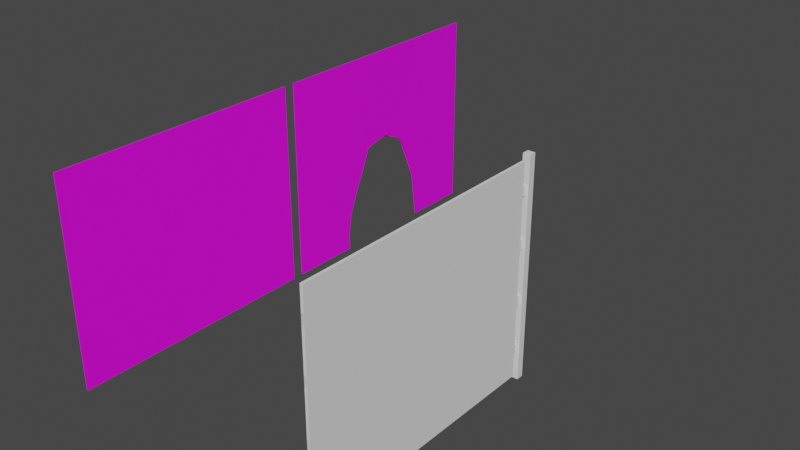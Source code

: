 # Source: newFence.blend  (saved by Blender 2.91.10; exported with 4.5.12 LTS)
import bpy
from mathutils import Matrix  # noqa: F401  (used for matrix-valued properties, if any)

bpy.ops.wm.read_factory_settings(use_empty=True)
scene = bpy.context.scene
scene.name = 'Scene'

# ---- collections
col_collection = bpy.data.collections.new('Collection'); scene.collection.children.link(col_collection)

# ---- images (referenced by path relative to the original .blend; pixels are not part of the script)
import os
ASSET_DIR = os.environ.get("B2B_ASSET_DIR", "")  # directory of the original .blend (textures are referenced by path, not embedded)
HERE = os.path.dirname(os.path.abspath(__file__))  # packed textures are extracted next to this script under _unpacked/

def load_image(name, relpath, width, height, colorspace="sRGB"):
    """Load a texture the original file referenced (path relative to the .blend, or extracted next to this script)."""
    p = next((c for c in (os.path.join(HERE, relpath), os.path.join(ASSET_DIR, relpath)) if relpath and os.path.exists(c)), "")
    if p:
        img = bpy.data.images.load(p, check_existing=True)
        img.name = name
    else:  # same state as the original file: an image datablock whose file is absent (Cycles renders it pink)
        img = bpy.data.images.new(name, width, height)
        img.source = "FILE"
        img.filepath = "//" + (relpath or name)
    img.colorspace_settings.name = colorspace
    return img
img_texturescom_metal_wirefence__heavyrust_512_albedo_png = load_image('TexturesCom_Metal_WireFence__HeavyRust_512_albedo.png', 'TexturesCom_Metal_WireFence__HeavyRust_512_albedo.png', 1024, 1024, 'sRGB')

# ---- materials (node trees are filled in below, after node groups)
mat_material_001 = bpy.data.materials.new('Material.001')
mat_material_001.use_transparent_shadow = False
mat_material = bpy.data.materials.new('Material')
mat_material.use_transparent_shadow = False

# ---- material node trees
mat_material_001.use_nodes = True; mat_material_001.node_tree.nodes.clear()
_N = mat_material_001.node_tree.nodes; _L = mat_material_001.node_tree.links
n0 = _N.new('ShaderNodeBsdfPrincipled'); n0.name = 'Principled BSDF'; n0.location = (10, 300)
n0.distribution = 'GGX'
n0.subsurface_method = 'BURLEY'
n0.inputs[3].default_value = 1.45
n0.inputs[27].default_value = (0.0, 0.0, 0.0, 1.0)
n0.inputs[28].default_value = 1.0
n1 = _N.new('ShaderNodeOutputMaterial'); n1.name = 'Material Output'; n1.location = (300, 300)
n2 = _N.new('ShaderNodeTexImage'); n2.name = 'Image Texture'; n2.location = (-280, 280)
n2.image = img_texturescom_metal_wirefence__heavyrust_512_albedo_png
_L.new(n0.outputs[0], n1.inputs[0])
_L.new(n2.outputs[0], n0.inputs[0])
n1.is_active_output = True
mat_material.use_nodes = True; mat_material.node_tree.nodes.clear()
_N = mat_material.node_tree.nodes; _L = mat_material.node_tree.links
n0 = _N.new('ShaderNodeBsdfPrincipled'); n0.name = 'Principled BSDF'; n0.location = (10, 300)
n0.distribution = 'GGX'
n0.subsurface_method = 'BURLEY'
n0.inputs[3].default_value = 1.45
n0.inputs[27].default_value = (0.0, 0.0, 0.0, 1.0)
n0.inputs[28].default_value = 1.0
n1 = _N.new('ShaderNodeOutputMaterial'); n1.name = 'Material Output'; n1.location = (300, 300)
n2 = _N.new('ShaderNodeTexImage'); n2.name = 'Image Texture'; n2.location = (-280, 280)
n2.image = img_texturescom_metal_wirefence__heavyrust_512_albedo_png
_L.new(n0.outputs[0], n1.inputs[0])
_L.new(n2.outputs[0], n0.inputs[0])
n1.is_active_output = True

# ---- world
world_world = bpy.data.worlds.new('World'); scene.world = world_world
world_world.use_nodes = True; world_world.node_tree.nodes.clear()
_N = world_world.node_tree.nodes; _L = world_world.node_tree.links
n0 = _N.new('ShaderNodeOutputWorld'); n0.name = 'World Output'; n0.location = (300, 300)
n1 = _N.new('ShaderNodeBackground'); n1.name = 'Background'; n1.location = (10, 300)
n1.inputs[0].default_value = (0.05088, 0.05088, 0.05088, 1.0)
_L.new(n1.outputs[0], n0.inputs[0])
n0.is_active_output = True
world_world.color = (0.05088, 0.05088, 0.05088)
world_world.use_sun_shadow = False
world_world.sun_shadow_jitter_overblur = 0.0

# ---- meshes
me_cube_001 = bpy.data.meshes.new('Cube.001')
me_cube_001.from_pydata([(-1.0, -1.0, -1.0), (-1.0, -1.0, 1.0), (-1.0, 1.0, -1.0), (-1.0, 1.0, 1.0), (1.0, -1.0, -1.0), (1.0, -1.0, 1.0), (1.0, 1.0, -1.0), (1.0, 1.0, 1.0), (-1.0, -1.0, 0.7809), (-1.0, 1.0, 0.7809), (1.0, 1.0, 0.7809), (1.0, -1.0, 0.7809), (-1.0, 1.0, 0.6928), (1.0, 1.0, 0.6928), (1.0, -1.0, 0.6928), (-1.0, -1.0, 0.6928), (-1.0, 1.0, 0.2167), (1.0, 1.0, 0.2167), (1.0, -1.0, 0.2167), (-1.0, -1.0, 0.2167), (-1.0, -1.0, 0.3054), (-1.0, 1.0, 0.3054), (1.0, 1.0, 0.3054), (1.0, -1.0, 0.3054), (-1.0, 1.0, -0.2182), (1.0, 1.0, -0.2182), (1.0, -1.0, -0.2182), (-1.0, -1.0, -0.2182), (-1.0, 1.0, -0.3065), (1.0, 1.0, -0.3065), (1.0, -1.0, -0.3065), (-1.0, -1.0, -0.3065), (-1.0, 1.0, -0.7848), (1.0, 1.0, -0.7848), (1.0, -1.0, -0.7848), (-1.0, -1.0, -0.7848), (-1.0, -1.0, -0.6967), (-1.0, 1.0, -0.6967), (1.0, 1.0, -0.6967), (1.0, -1.0, -0.6967), (-0.67, -1.0, 0.7809), (-0.67, 1.0, 0.7809), (-0.67, 1.0, 0.6928), (-0.67, -1.0, 0.6928), (-0.67, -1.0, 0.2167), (-0.67, 1.0, 0.2167), (-0.67, -1.0, 0.3054), (-0.67, 1.0, 0.3054), (-0.67, 1.0, -0.2182), (-0.67, -1.0, -0.2182), (-0.67, -1.0, -0.3065), (-0.67, 1.0, -0.3065), (-0.67, 1.0, -0.7848), (-0.67, -1.0, -0.7848), (-0.67, 1.0, -0.6967), (-0.67, -1.0, -0.6967), (0.666, 1.0, 0.7809), (0.666, 1.0, 0.6928), (0.666, 1.0, 0.2167), (0.666, 1.0, 0.3054), (0.666, 1.0, -0.2182), (0.666, 1.0, -0.3065), (0.666, 1.0, -0.7848), (0.666, 1.0, -0.6967), (0.666, -1.0, 0.7809), (0.666, -1.0, 0.6928), (0.666, -1.0, 0.2167), (0.666, -1.0, 0.3054), (0.666, -1.0, -0.2182), (0.666, -1.0, -0.3065), (0.666, -1.0, -0.7848), (0.666, -1.0, -0.6967), (-0.67, 1.0, -0.6967), (-0.67, 1.0, -0.7848), (-0.67, 1.0, -0.3065), (-0.67, 1.0, -0.2182), (0.666, 1.0, -0.2182), (0.666, 1.0, -0.3065), (0.666, 1.0, -0.7848), (0.666, 1.0, -0.6967), (0.666, -1.035, 0.7809), (-0.67, -1.035, 0.7809), (0.666, -1.035, 0.6928), (-0.67, -1.035, 0.6928), (0.666, -1.035, 0.2167), (-0.67, -1.035, 0.2167), (0.666, -1.035, 0.3054), (-0.67, -1.035, 0.3054), (0.666, -1.035, -0.2182), (-0.67, -1.035, -0.2182), (0.666, -1.035, -0.3065), (-0.67, -1.035, -0.3065), (0.666, -1.035, -0.7848), (-0.67, -1.035, -0.7848), (0.666, -1.035, -0.6967), (-0.67, -1.035, -0.6967)], [], [(1, 8, 40, 64, 11, 5), (7, 3, 1, 5), (3, 7, 10, 56, 41, 9), (42, 57, 13, 22, 59, 47, 21, 12), (45, 58, 17, 25, 60, 48, 24, 16), (35, 36, 31, 27, 19, 20, 15, 8, 1, 3, 9, 12, 21, 16, 24, 28, 37, 32, 2, 0), (51, 61, 29, 38, 63, 54, 37, 28), (33, 38, 29, 25, 17, 22, 13, 10, 7, 5, 11, 14, 23, 18, 26, 30, 39, 34, 4, 6), (59, 22, 17, 58), (66, 18, 23, 67), (43, 40, 8, 15), (53, 55, 36, 35), (57, 56, 10, 13), (48, 51, 28, 24), (50, 49, 27, 31), (63, 38, 33, 62), (37, 54, 52, 32), (69, 68, 88, 90), (48, 60, 76, 75), (12, 9, 41, 42), (49, 50, 91, 89), (68, 49, 89, 88), (19, 44, 46, 20), (21, 47, 45, 16), (2, 6, 4, 0), (52, 62, 33, 6, 2, 32), (65, 43, 15, 20, 46, 67, 23, 14), (66, 44, 19, 27, 49, 68, 26, 18), (69, 50, 31, 36, 55, 71, 39, 30), (70, 53, 35, 0, 4, 34), (14, 11, 64, 65), (34, 39, 71, 70), (25, 29, 61, 60), (30, 26, 68, 69), (62, 52, 73, 78), (70, 71, 94, 92), (63, 62, 78, 79), (60, 61, 77, 76), (54, 63, 79, 72), (61, 51, 74, 77), (51, 48, 75, 74), (52, 54, 72, 73), (90, 88, 89, 91), (92, 94, 95, 93), (82, 80, 81, 83), (85, 84, 86, 87), (50, 69, 90, 91), (43, 65, 82, 83), (44, 66, 84, 85), (55, 53, 93, 95), (66, 67, 86, 84), (53, 70, 92, 93), (67, 46, 87, 86), (40, 43, 83, 81), (65, 64, 80, 82), (46, 44, 85, 87), (64, 40, 81, 80), (71, 55, 95, 94)])
_uv = me_cube_001.uv_layers.new(name='UVMap')
_uv.uv.foreach_set('vector', [0.625, 1.0, 0.5976, 1.0, 0.5976, 0.9588, 0.5976, 0.7918, 0.5976, 0.75, 0.625, 0.75, 0.625, 0.5, 0.875, 0.5, 0.875, 0.75, 0.625, 0.75, 0.625, 0.25, 0.625, 0.5, 0.5976, 0.5, 0.5976, 0.4582, 0.5976, 0.2912, 0.5976, 0.25, 0.5866, 0.2912, 0.5866, 0.4582, 0.5866, 0.5, 0.5382, 0.5, 0.5382, 0.4582, 0.5382, 0.2912, 0.5382, 0.25, 0.5866, 0.25, 0.5271, 0.2912, 0.5271, 0.4582, 0.5271, 0.5, 0.4727, 0.5, 0.4727, 0.4582, 0.4727, 0.2912, 0.4727, 0.25, 0.5271, 0.25, 0.4019, 0.0, 0.4129, 0.0, 0.4617, 0.0, 0.4727, 0.0, 0.5271, 0.0, 0.5382, 0.0, 0.5866, 0.0, 0.5976, 0.0, 0.625, 0.0, 0.625, 0.25, 0.5976, 0.25, 0.5866, 0.25, 0.5382, 0.25, 0.5271, 0.25, 0.4727, 0.25, 0.4617, 0.25, 0.4129, 0.25, 0.4019, 0.25, 0.375, 0.25, 0.375, 0.0, 0.4617, 0.2912, 0.4617, 0.4582, 0.4617, 0.5, 0.4129, 0.5, 0.4129, 0.4582, 0.4129, 0.2912, 0.4129, 0.25, 0.4617, 0.25, 0.4019, 0.5, 0.4129, 0.5, 0.4617, 0.5, 0.4727, 0.5, 0.5271, 0.5, 0.5382, 0.5, 0.5866, 0.5, 0.5976, 0.5, 0.625, 0.5, 0.625, 0.75, 0.5976, 0.75, 0.5866, 0.75, 0.5382, 0.75, 0.5271, 0.75, 0.4727, 0.75, 0.4617, 0.75, 0.4129, 0.75, 0.4019, 0.75, 0.375, 0.75, 0.375, 0.5, 0.5382, 0.4582, 0.5382, 0.5, 0.5271, 0.5, 0.5271, 0.4582, 0.5271, 0.7918, 0.5271, 0.75, 0.5382, 0.75, 0.5382, 0.6248, 0.5866, 0.9588, 0.5976, 0.1237, 0.5976, 0.0, 0.5866, 1.0, 0.4019, 0.9588, 0.4129, 0.1237, 0.4129, 0.0, 0.4019, 1.0, 0.5866, 0.4582, 0.5976, 0.4582, 0.5976, 0.5, 0.5866, 0.5, 0.4727, 0.2912, 0.4617, 0.2912, 0.4617, 0.25, 0.4727, 0.25, 0.4617, 0.9588, 0.4727, 0.1237, 0.4727, 0.0, 0.4617, 1.0, 0.4129, 0.4582, 0.4129, 0.5, 0.4019, 0.5, 0.4019, 0.4582, 0.4129, 0.25, 0.4129, 0.2912, 0.4019, 0.2912, 0.4019, 0.25, 0.4617, 0.7918, 0.4727, 0.6248, 0.4727, 0.6248, 0.4617, 0.7918, 0.4727, 0.2912, 0.4727, 0.4582, 0.4727, 0.4582, 0.4727, 0.2912, 0.5866, 0.25, 0.5976, 0.25, 0.5976, 0.2912, 0.5866, 0.2912, 0.4727, 0.1237, 0.4617, 0.9588, 0.4617, 0.9588, 0.4727, 0.1237, 0.4727, 0.7918, 0.4727, 0.9588, 0.4727, 0.9588, 0.4727, 0.7918, 0.5271, 1.0, 0.5271, 0.9588, 0.5382, 0.1237, 0.5382, 0.0, 0.5382, 0.25, 0.5382, 0.2912, 0.5271, 0.2912, 0.5271, 0.25, 0.125, 0.5, 0.375, 0.5, 0.375, 0.75, 0.125, 0.75, 0.4019, 0.2912, 0.4019, 0.4582, 0.4019, 0.5, 0.375, 0.5, 0.375, 0.25, 0.4019, 0.25, 0.5866, 0.7918, 0.5866, 0.9588, 0.5866, 1.0, 0.5382, 1.0, 0.5382, 0.9588, 0.5382, 0.7918, 0.5382, 0.75, 0.5866, 0.75, 0.5271, 0.7918, 0.5271, 0.9588, 0.5271, 1.0, 0.4727, 1.0, 0.4727, 0.9588, 0.4727, 0.7918, 0.4727, 0.75, 0.5271, 0.75, 0.4617, 0.7918, 0.4617, 0.9588, 0.4617, 1.0, 0.4129, 1.0, 0.4129, 0.9588, 0.4129, 0.7918, 0.4129, 0.75, 0.4617, 0.75, 0.4019, 0.7918, 0.4019, 0.9588, 0.4019, 1.0, 0.375, 1.0, 0.375, 0.75, 0.4019, 0.75, 0.5866, 0.75, 0.5976, 0.75, 0.5976, 0.6248, 0.5866, 0.7918, 0.4019, 0.75, 0.4129, 0.75, 0.4129, 0.6248, 0.4019, 0.7918, 0.4727, 0.5, 0.4617, 0.5, 0.4617, 0.4582, 0.4727, 0.4582, 0.4617, 0.75, 0.4727, 0.75, 0.4727, 0.6248, 0.4617, 0.7918, 0.4019, 0.4582, 0.4019, 0.2912, 0.4019, 0.2912, 0.4019, 0.4582, 0.4019, 0.7918, 0.4129, 0.6248, 0.4129, 0.6248, 0.4019, 0.7918, 0.4129, 0.4582, 0.4019, 0.4582, 0.4019, 0.4582, 0.4129, 0.4582, 0.4727, 0.4582, 0.4617, 0.4582, 0.4617, 0.4582, 0.4727, 0.4582, 0.4129, 0.2912, 0.4129, 0.4582, 0.4129, 0.4582, 0.4129, 0.2912, 0.4617, 0.4582, 0.4617, 0.2912, 0.4617, 0.2912, 0.4617, 0.4582, 0.4617, 0.2912, 0.4727, 0.2912, 0.4727, 0.2912, 0.4617, 0.2912, 0.4019, 0.2912, 0.4129, 0.2912, 0.4129, 0.2912, 0.4019, 0.2912, 0.4617, 0.7918, 0.4727, 0.6248, 0.4727, 0.1237, 0.4617, 0.9588, 0.4019, 0.7918, 0.4129, 0.6248, 0.4129, 0.1237, 0.4019, 0.9588, 0.5866, 0.7918, 0.5976, 0.6248, 0.5976, 0.1237, 0.5866, 0.9588, 0.5271, 0.9588, 0.5271, 0.7918, 0.5382, 0.6248, 0.5382, 0.1237, 0.4617, 0.9588, 0.4617, 0.7918, 0.4617, 0.7918, 0.4617, 0.9588, 0.5866, 0.9588, 0.5866, 0.7918, 0.5866, 0.7918, 0.5866, 0.9588, 0.5271, 0.9588, 0.5271, 0.7918, 0.5271, 0.7918, 0.5271, 0.9588, 0.4129, 0.1237, 0.4019, 0.9588, 0.4019, 0.9588, 0.4129, 0.1237, 0.5271, 0.7918, 0.5382, 0.6248, 0.5382, 0.6248, 0.5271, 0.7918, 0.4019, 0.9588, 0.4019, 0.7918, 0.4019, 0.7918, 0.4019, 0.9588, 0.5382, 0.7918, 0.5382, 0.9588, 0.5382, 0.9588, 0.5382, 0.7918, 0.5976, 0.1237, 0.5866, 0.9588, 0.5866, 0.9588, 0.5976, 0.1237, 0.5866, 0.7918, 0.5976, 0.6248, 0.5976, 0.6248, 0.5866, 0.7918, 0.5382, 0.1237, 0.5271, 0.9588, 0.5271, 0.9588, 0.5382, 0.1237, 0.5976, 0.7918, 0.5976, 0.9588, 0.5976, 0.9588, 0.5976, 0.7918, 0.4129, 0.7918, 0.4129, 0.9588, 0.4129, 0.9588, 0.4129, 0.7918])
me_cube_001.use_remesh_fix_poles = True
me_cube_001.use_remesh_preserve_attributes = False
me_cube_001.use_mirror_vertex_groups = False
me_cube_001.update()
me_cube_002 = bpy.data.meshes.new('Cube.002')
me_cube_002.from_pydata([(-1.0, -1.0, -1.0), (-1.0, -1.0, 1.0), (-1.0, 1.0, -1.0), (-1.0, 1.0, 1.0), (1.0, -1.0, -1.0), (1.0, -1.0, 1.0), (1.0, 1.0, -1.0), (1.0, 1.0, 1.0)], [], [(7, 6, 2, 3), (7, 3, 1, 5), (0, 1, 3, 2), (6, 7, 5, 4), (2, 6, 4, 0), (4, 5, 1, 0)])
_uv = me_cube_002.uv_layers.new(name='UVMap')
_uv.uv.foreach_set('vector', [0.9998, 0.0001998, 0.9998, 0.3331, 0.6669, 0.3331, 0.6669, 0.0001998, 0.6665, 0.6665, 0.3335, 0.6665, 0.3335, 0.3335, 0.6665, 0.3335, 2.69, -1.686, 2.69, 2.681, -1.677, 2.681, -1.677, -1.686, -1.703, 2.69, -1.703, -1.677, 2.664, -1.677, 2.664, 2.69, 0.0001998, 0.0001998, 0.3331, 0.0001998, 0.3331, 0.3331, 0.0001998, 0.3331, 0.6665, 0.3331, 0.3335, 0.3331, 0.3335, 0.0001998, 0.6665, 0.0001998])
me_cube_002.materials.append(mat_material_001)
me_cube_002.use_remesh_fix_poles = True
me_cube_002.use_remesh_preserve_attributes = False
me_cube_002.use_mirror_vertex_groups = False
me_cube_002.update()
me_cube = bpy.data.meshes.new('Cube')
me_cube.from_pydata([(-1.0, -1.0, -1.0), (-1.0, -1.0, 1.0), (-1.0, 1.0, -1.0), (-1.0, 1.0, 1.0), (1.0, -1.0, -1.0), (1.0, -1.0, 1.0), (1.0, 1.0, -1.0), (1.0, 1.0, 1.0)], [], [(0, 1, 3, 2), (2, 3, 7, 6), (6, 7, 5, 4), (4, 5, 1, 0), (2, 6, 4, 0), (7, 3, 1, 5)])
_uv = me_cube.uv_layers.new(name='UVMap')
_uv.uv.foreach_set('vector', [0.375, 0.0, 0.625, 0.0, 0.625, 0.25, 0.375, 0.25, 0.375, 0.25, 0.625, 0.25, 0.625, 0.5, 0.375, 0.5, 0.375, 0.5, 0.625, 0.5, 0.625, 0.75, 0.375, 0.75, 0.375, 0.75, 0.625, 0.75, 0.625, 1.0, 0.375, 1.0, 0.125, 0.5, 0.375, 0.5, 0.375, 0.75, 0.125, 0.75, 0.625, 0.5, 0.875, 0.5, 0.875, 0.75, 0.625, 0.75])
me_cube.use_remesh_fix_poles = True
me_cube.use_remesh_preserve_attributes = False
me_cube.update()
me_cube_003 = bpy.data.meshes.new('Cube.003')
me_cube_003.from_pydata([(-1.0, -1.0, -1.0), (-1.0, -1.0, 1.0), (-1.0, 1.0, -1.0), (-1.0, 1.0, 1.0), (1.0, -1.0, -1.0), (1.0, -1.0, 1.0), (1.0, 1.0, -1.0), (1.0, 1.0, 1.0), (1.0, -0.4528, -1.0), (1.0, 0.4232, -1.0), (1.0, 0.4273, -1.0), (1.0, 0.4309, -0.8321), (1.0, 0.4028, -0.6246), (1.0, 0.3387, -0.4168), (1.0, 0.2601, -0.2188), (1.0, 0.1744, 0.02879), (1.0, 0.005242, 0.07976), (1.0, -0.05631, 0.0797), (1.0, -0.1201, 0.04063), (1.0, -0.2144, -0.008558), (1.0, -0.2639, -0.1027), (1.0, -0.3745, -0.3918), (1.0, -0.4083, -0.5244), (0.9999, -0.4528, -1.0), (0.9999, 0.4232, -1.0), (0.9999, 0.4273, -1.0), (0.9999, 0.4309, -0.8321), (0.9999, 0.4028, -0.6246), (0.9999, 0.3387, -0.4168), (0.9999, 0.2601, -0.2188), (0.9999, 0.1744, 0.02879), (0.9999, 0.005242, 0.07976), (0.9999, -0.05631, 0.0797), (0.9999, -0.1201, 0.04063), (0.9999, -0.2144, -0.008558), (0.9999, -0.2639, -0.1027), (0.9999, -0.3745, -0.3918), (0.9999, -0.4083, -0.5244), (-1.0, 0.4272, -1.0), (-1.0, -0.4542, -1.0), (-1.0, -0.4082, -0.5247), (-1.0, -0.3745, -0.3909), (-1.0, -0.2641, -0.1027), (-1.0, -0.2135, -0.007775), (-1.0, -0.12, 0.04014), (-1.0, -0.05562, 0.08055), (-1.0, 0.006454, 0.07961), (-1.0, 0.1735, 0.02981), (-1.0, 0.2593, -0.2173), (-1.0, 0.339, -0.4174), (-1.0, 0.4034, -0.626), (-1.0, 0.431, -0.8337), (1.0, 0.4232, -1.0), (1.0, 0.4273, -1.0), (1.0, 0.1744, 0.02879), (1.0, 0.005242, 0.07976), (1.0, -0.05631, 0.0797), (1.0, -0.1201, 0.04063), (1.0, -0.2144, -0.008558), (1.0, -0.2639, -0.1027), (1.0, -0.3745, -0.3918), (1.0, -0.4083, -0.5244), (0.9999, -0.4528, -1.0), (0.9999, 0.4232, -1.0), (0.9999, 0.4273, -1.0), (0.9999, 0.4309, -0.8321), (0.9999, 0.4028, -0.6246), (0.9999, 0.3387, -0.4168), (0.9999, 0.2601, -0.2188), (0.9999, 0.1744, 0.02879), (0.9999, 0.005242, 0.07976), (0.9999, -0.05631, 0.0797), (0.9999, -0.1201, 0.04063), (0.9999, -0.2144, -0.008558), (0.9999, -0.2639, -0.1027), (0.9999, -0.3745, -0.3918), (0.9999, -0.4083, -0.5244), (-1.0, 0.4272, -1.0), (-1.0, -0.4542, -1.0), (-1.0, -0.4082, -0.5247), (-1.0, -0.3745, -0.3909), (-1.0, -0.2641, -0.1027), (-1.0, -0.2135, -0.007775), (-1.0, -0.12, 0.04014), (-1.0, -0.05562, 0.08055), (-1.0, 0.006454, 0.07961), (-1.0, 0.1735, 0.02981), (-1.0, 0.2593, -0.2173), (-1.0, 0.339, -0.4174), (-1.0, 0.4034, -0.626), (-1.0, 0.431, -0.8337), (-1.0, -1.0, -1.0), (-1.0, -0.4542, -1.0), (-1.0, -1.0, 1.0), (-1.0, 1.0, 1.0), (1.0, 1.0, -1.0), (1.0, 0.4273, -1.0), (1.0, 1.0, 1.0), (1.0, -1.0, 1.0), (-1.0, 1.0, -1.0), (1.0, -1.0, -1.0), (1.0, 0.4309, -0.8321), (1.0, -0.4528, -1.0), (1.0, 0.4028, -0.6246), (1.0, 0.3387, -0.4168), (1.0, 0.2601, -0.2188), (1.0, 0.1744, 0.02879), (1.0, 0.005242, 0.07976), (1.0, -0.05631, 0.0797), (1.0, -0.1201, 0.04063), (1.0, -0.2144, -0.008558), (1.0, -0.2639, -0.1027), (1.0, -0.3745, -0.3918), (1.0, -0.4083, -0.5244), (-1.0, -0.4082, -0.5247), (-1.0, 0.4272, -1.0), (-1.0, -0.3745, -0.3909), (-1.0, -0.2641, -0.1027), (-1.0, -0.2135, -0.007775), (-1.0, -0.12, 0.04014), (-1.0, -0.05562, 0.08055), (-1.0, 0.006454, 0.07961), (-1.0, 0.1735, 0.02981), (-1.0, 0.2593, -0.2173), (-1.0, 0.339, -0.4174), (-1.0, 0.4034, -0.626), (-1.0, 0.431, -0.8337)], [], [(97, 95, 99, 94), (97, 94, 93, 98), (0, 1, 3, 2, 38, 51, 50, 49, 48, 47, 46, 45, 44, 43, 42, 41, 40, 39), (6, 7, 5, 4, 8, 22, 21, 20, 19, 18, 17, 16, 15, 14, 13, 12, 11, 10), (24, 25, 64, 63), (100, 98, 93, 91), (101, 103, 27, 26), (109, 110, 34, 33), (110, 111, 35, 34), (103, 104, 28, 27), (111, 112, 36, 35), (104, 105, 29, 28), (112, 113, 37, 36), (105, 106, 30, 29), (113, 102, 23, 37), (106, 107, 31, 30), (126, 115, 77, 90), (107, 108, 32, 31), (9, 96, 25, 24), (108, 109, 33, 32), (96, 101, 26, 25), (25, 26, 65, 64), (26, 27, 66, 65), (92, 114, 79, 78), (107, 106, 54, 55), (27, 28, 67, 66), (114, 116, 80, 79), (108, 107, 55, 56), (28, 29, 68, 67), (116, 117, 81, 80), (109, 108, 56, 57), (29, 30, 69, 68), (117, 118, 82, 81), (110, 109, 57, 58), (30, 31, 70, 69), (118, 119, 83, 82), (111, 110, 58, 59), (31, 32, 71, 70), (119, 120, 84, 83), (112, 111, 59, 60), (32, 33, 72, 71), (120, 121, 85, 84), (113, 112, 60, 61), (33, 34, 73, 72), (121, 122, 86, 85), (96, 9, 52, 53), (34, 35, 74, 73), (122, 123, 87, 86), (35, 36, 75, 74), (123, 124, 88, 87), (36, 37, 76, 75), (124, 125, 89, 88), (37, 23, 62, 76), (125, 126, 90, 89), (76, 62, 78, 79), (74, 75, 76, 79, 80, 81), (58, 57, 72, 73), (73, 74, 81, 82), (72, 73, 82, 83), (70, 71, 72, 83, 84, 85), (69, 70, 85, 86), (68, 69, 86, 87), (67, 68, 87, 88), (88, 89, 66, 103, 104, 67), (89, 90, 65, 101, 103, 66), (64, 65, 90, 77), (96, 115, 99, 95), (92, 102, 100, 91), (0, 39, 92, 91), (3, 1, 93, 94), (6, 10, 96, 95), (5, 7, 97, 98), (2, 3, 94, 99), (7, 6, 95, 97), (4, 5, 98, 100), (1, 0, 91, 93), (8, 4, 100, 102), (10, 11, 101, 96), (11, 12, 103, 101), (12, 13, 104, 103), (13, 14, 105, 104), (14, 15, 106, 105), (15, 16, 107, 106), (16, 17, 108, 107), (17, 18, 109, 108), (18, 19, 110, 109), (19, 20, 111, 110), (20, 21, 112, 111), (21, 22, 113, 112), (22, 8, 102, 113), (38, 2, 99, 115), (39, 40, 114, 92), (40, 41, 116, 114), (41, 42, 117, 116), (42, 43, 118, 117), (43, 44, 119, 118), (44, 45, 120, 119), (45, 46, 121, 120), (46, 47, 122, 121), (47, 48, 123, 122), (48, 49, 124, 123), (49, 50, 125, 124), (50, 51, 126, 125), (51, 38, 115, 126)])
_uv = me_cube_003.uv_layers.new(name='UVMap')
_uv.uv.foreach_set('vector', [0.9998, 0.0001998, 0.9998, 0.3331, 0.6669, 0.3331, 0.6669, 0.0001998, 0.6665, 0.6665, 0.3335, 0.6665, 0.3335, 0.3335, 0.6665, 0.3335, 2.691, -1.696, 2.691, 2.69, -1.694, 2.69, -1.694, -1.696, -0.4382, -1.696, -0.4466, -1.331, -0.3861, -0.8757, -0.2449, -0.4184, -0.07017, 0.0205, 0.118, 0.5624, 0.4844, 0.6716, 0.6205, 0.6736, 0.7616, 0.585, 0.9666, 0.48, 1.078, 0.2719, 1.32, -0.3602, 1.394, -0.6536, 1.495, -1.696, 2.697, -1.694, 2.697, 2.696, -1.693, 2.696, -1.693, -1.694, -0.4914, -1.694, -0.3938, -0.6504, -0.3196, -0.3593, -0.07678, 0.2752, 0.03172, 0.4819, 0.2388, 0.5898, 0.3788, 0.6756, 0.5139, 0.6757, 0.8851, 0.5638, 1.073, 0.02041, 1.246, -0.4141, 1.387, -0.8702, 1.448, -1.326, 1.44, -1.694, 0.3331, 0.09622, 0.3331, 0.09554, 0.3331, 0.09554, 0.3331, 0.09622, 0.6665, 0.3331, 0.3335, 0.3331, 0.3335, 0.0001998, 0.6665, 0.0001998, 0.3052, 0.5717, 0.2706, 0.5671, 0.2706, 0.5671, 0.3052, 0.5717, 0.1599, 0.48, 0.1681, 0.4643, 0.1681, 0.4643, 0.1599, 0.48, 0.1681, 0.4643, 0.1838, 0.4561, 0.1838, 0.4561, 0.1681, 0.4643, 0.2706, 0.5671, 0.236, 0.5564, 0.236, 0.5564, 0.2706, 0.5671, 0.1838, 0.4561, 0.2319, 0.4377, 0.2319, 0.4377, 0.1838, 0.4561, 0.236, 0.5564, 0.2031, 0.5433, 0.2031, 0.5433, 0.236, 0.5564, 0.2319, 0.4377, 0.254, 0.432, 0.254, 0.432, 0.2319, 0.4377, 0.2031, 0.5433, 0.1619, 0.529, 0.1619, 0.529, 0.2031, 0.5433, 0.254, 0.432, 0.3331, 0.4246, 0.3331, 0.4246, 0.254, 0.432, 0.1619, 0.529, 0.1534, 0.5009, 0.1534, 0.5009, 0.1619, 0.529, 0.09492, 0.6946, 0.09556, 0.6669, 0.09556, 0.6669, 0.09492, 0.6946, 0.1534, 0.5009, 0.1534, 0.4906, 0.1534, 0.4906, 0.1534, 0.5009, 0.3331, 0.09622, 0.3331, 0.09554, 0.3331, 0.09554, 0.3331, 0.09622, 0.1534, 0.4906, 0.1599, 0.48, 0.1599, 0.48, 0.1534, 0.4906, 0.3331, 0.5711, 0.3052, 0.5717, 0.3052, 0.5717, 0.3331, 0.5711, 0.3331, 0.5711, 0.3052, 0.5717, 0.3052, 0.5717, 0.3331, 0.5711, 0.3052, 0.5717, 0.2706, 0.5671, 0.2706, 0.5671, 0.3052, 0.5717, 0.2423, 0.6669, 0.2346, 0.746, 0.2346, 0.746, 0.2423, 0.6669, 0.1534, 0.5009, 0.1619, 0.529, 0.1619, 0.529, 0.1534, 0.5009, 0.2706, 0.5671, 0.236, 0.5564, 0.236, 0.5564, 0.2706, 0.5671, 0.2346, 0.746, 0.229, 0.7683, 0.229, 0.7683, 0.2346, 0.746, 0.1534, 0.4906, 0.1534, 0.5009, 0.1534, 0.5009, 0.1534, 0.4906, 0.236, 0.5564, 0.2031, 0.5433, 0.2031, 0.5433, 0.236, 0.5564, 0.229, 0.7683, 0.2106, 0.8162, 0.2106, 0.8162, 0.229, 0.7683, 0.1599, 0.48, 0.1534, 0.4906, 0.1534, 0.4906, 0.1599, 0.48, 0.2031, 0.5433, 0.1619, 0.529, 0.1619, 0.529, 0.2031, 0.5433, 0.2106, 0.8162, 0.2022, 0.832, 0.2022, 0.832, 0.2106, 0.8162, 0.1681, 0.4643, 0.1599, 0.48, 0.1599, 0.48, 0.1681, 0.4643, 0.1619, 0.529, 0.1534, 0.5009, 0.1534, 0.5009, 0.1619, 0.529, 0.2022, 0.832, 0.1866, 0.84, 0.1866, 0.84, 0.2022, 0.832, 0.1838, 0.4561, 0.1681, 0.4643, 0.1681, 0.4643, 0.1838, 0.4561, 0.1534, 0.5009, 0.1534, 0.4906, 0.1534, 0.4906, 0.1534, 0.5009, 0.1866, 0.84, 0.1759, 0.8467, 0.1759, 0.8467, 0.1866, 0.84, 0.2319, 0.4377, 0.1838, 0.4561, 0.1838, 0.4561, 0.2319, 0.4377, 0.1534, 0.4906, 0.1599, 0.48, 0.1599, 0.48, 0.1534, 0.4906, 0.1759, 0.8467, 0.1656, 0.8466, 0.1656, 0.8466, 0.1759, 0.8467, 0.254, 0.432, 0.2319, 0.4377, 0.2319, 0.4377, 0.254, 0.432, 0.1599, 0.48, 0.1681, 0.4643, 0.1681, 0.4643, 0.1599, 0.48, 0.1656, 0.8466, 0.1378, 0.8383, 0.1378, 0.8383, 0.1656, 0.8466, 0.3331, 0.09554, 0.3331, 0.09622, 0.3331, 0.09622, 0.3331, 0.09554, 0.1681, 0.4643, 0.1838, 0.4561, 0.1838, 0.4561, 0.1681, 0.4643, 0.1378, 0.8383, 0.1235, 0.7972, 0.1235, 0.7972, 0.1378, 0.8383, 0.1838, 0.4561, 0.2319, 0.4377, 0.2319, 0.4377, 0.1838, 0.4561, 0.1235, 0.7972, 0.1102, 0.7638, 0.1102, 0.7638, 0.1235, 0.7972, 0.2319, 0.4377, 0.254, 0.432, 0.254, 0.432, 0.2319, 0.4377, 0.1102, 0.7638, 0.09951, 0.7291, 0.09951, 0.7291, 0.1102, 0.7638, 0.254, 0.432, 0.3331, 0.4246, 0.3331, 0.4246, 0.254, 0.432, 0.09951, 0.7291, 0.09492, 0.6946, 0.09492, 0.6946, 0.09951, 0.7291, 0.254, 0.432, 0.3331, 0.4246, 0.2423, 0.6669, 0.2346, 0.746, 0.1838, 0.4561, 0.2319, 0.4377, 0.254, 0.432, 0.2346, 0.746, 0.229, 0.7683, 0.2106, 0.8162, 0.1681, 0.4643, 0.1599, 0.48, 0.1599, 0.48, 0.1681, 0.4643, 0.1681, 0.4643, 0.1838, 0.4561, 0.2106, 0.8162, 0.2022, 0.832, 0.1599, 0.48, 0.1681, 0.4643, 0.2022, 0.832, 0.1866, 0.84, 0.1534, 0.5009, 0.1534, 0.4906, 0.1599, 0.48, 0.1866, 0.84, 0.1759, 0.8467, 0.1656, 0.8466, 0.1619, 0.529, 0.1534, 0.5009, 0.1656, 0.8466, 0.1378, 0.8383, 0.2031, 0.5433, 0.1619, 0.529, 0.1378, 0.8383, 0.1235, 0.7972, 0.236, 0.5564, 0.2031, 0.5433, 0.1235, 0.7972, 0.1102, 0.7638, 0.1102, 0.7638, 0.09951, 0.7291, 0.0, 0.0, 0.2706, 0.5671, 0.236, 0.5564, 0.236, 0.5564, 0.09951, 0.7291, 0.09492, 0.6946, 0.0, 0.0, 0.3052, 0.5717, 0.2706, 0.5671, 0.0, 0.0, 0.3331, 0.5711, 0.0, 0.0, 0.09492, 0.6946, 0.09556, 0.6669, 0.3331, 0.5711, 0.09556, 0.6669, 0.0001998, 0.6669, 0.9998, 0.3331, 0.2423, 0.6669, 0.3331, 0.4246, 0.3331, 0.3335, 0.6665, 0.0001998, 0.3331, 0.6669, 0.2423, 0.6669, 0.2423, 0.6669, 0.3331, 0.6669, 0.0001998, 0.9998, 0.3331, 0.9998, 0.3331, 0.9998, 0.0001998, 0.9998, 0.3331, 0.6665, 0.3331, 0.5711, 0.3331, 0.5711, 0.3331, 0.6665, 0.0001998, 0.3335, 0.0001998, 0.6665, 0.0001998, 0.6665, 0.0001998, 0.3335, 0.0001998, 0.6669, 0.0001998, 0.9998, 0.0001998, 0.9998, 0.0001998, 0.6669, 0.0001998, 0.6665, 0.3331, 0.6665, 0.3331, 0.6665, 0.0001998, 0.6665, 0.3331, 0.3335, 0.0001998, 0.3335, 0.0001998, 0.3335, 0.3331, 0.3335, 0.3331, 0.9998, 0.3331, 0.6669, 0.3331, 0.6669, 0.3331, 0.9998, 0.3331, 0.4246, 0.3331, 0.3335, 0.3331, 0.3335, 0.3331, 0.4246, 0.3331, 0.5711, 0.3052, 0.5717, 0.3052, 0.5717, 0.3331, 0.5711, 0.3052, 0.5717, 0.2706, 0.5671, 0.2706, 0.5671, 0.3052, 0.5717, 0.2706, 0.5671, 0.236, 0.5564, 0.236, 0.5564, 0.2706, 0.5671, 0.236, 0.5564, 0.2031, 0.5433, 0.2031, 0.5433, 0.236, 0.5564, 0.2031, 0.5433, 0.1619, 0.529, 0.1619, 0.529, 0.2031, 0.5433, 0.1619, 0.529, 0.1534, 0.5009, 0.1534, 0.5009, 0.1619, 0.529, 0.1534, 0.5009, 0.1534, 0.4906, 0.1534, 0.4906, 0.1534, 0.5009, 0.1534, 0.4906, 0.1599, 0.48, 0.1599, 0.48, 0.1534, 0.4906, 0.1599, 0.48, 0.1681, 0.4643, 0.1681, 0.4643, 0.1599, 0.48, 0.1681, 0.4643, 0.1838, 0.4561, 0.1838, 0.4561, 0.1681, 0.4643, 0.1838, 0.4561, 0.2319, 0.4377, 0.2319, 0.4377, 0.1838, 0.4561, 0.2319, 0.4377, 0.254, 0.432, 0.254, 0.432, 0.2319, 0.4377, 0.254, 0.432, 0.3331, 0.4246, 0.3331, 0.4246, 0.254, 0.432, 0.09556, 0.6669, 0.0001998, 0.6669, 0.0001998, 0.6669, 0.09556, 0.6669, 0.2423, 0.6669, 0.2346, 0.746, 0.2346, 0.746, 0.2423, 0.6669, 0.2346, 0.746, 0.229, 0.7683, 0.229, 0.7683, 0.2346, 0.746, 0.229, 0.7683, 0.2106, 0.8162, 0.2106, 0.8162, 0.229, 0.7683, 0.2106, 0.8162, 0.2022, 0.832, 0.2022, 0.832, 0.2106, 0.8162, 0.2022, 0.832, 0.1866, 0.84, 0.1866, 0.84, 0.2022, 0.832, 0.1866, 0.84, 0.1759, 0.8467, 0.1759, 0.8467, 0.1866, 0.84, 0.1759, 0.8467, 0.1656, 0.8466, 0.1656, 0.8466, 0.1759, 0.8467, 0.1656, 0.8466, 0.1378, 0.8383, 0.1378, 0.8383, 0.1656, 0.8466, 0.1378, 0.8383, 0.1235, 0.7972, 0.1235, 0.7972, 0.1378, 0.8383, 0.1235, 0.7972, 0.1102, 0.7638, 0.1102, 0.7638, 0.1235, 0.7972, 0.1102, 0.7638, 0.09951, 0.7291, 0.09951, 0.7291, 0.1102, 0.7638, 0.09951, 0.7291, 0.09492, 0.6946, 0.09492, 0.6946, 0.09951, 0.7291, 0.09492, 0.6946, 0.09556, 0.6669, 0.09556, 0.6669, 0.09492, 0.6946])
me_cube_003.materials.append(mat_material)
me_cube_003.use_remesh_fix_poles = True
me_cube_003.use_remesh_preserve_attributes = False
me_cube_003.use_mirror_vertex_groups = False
me_cube_003.update()

# ---- objects
ob_cube = bpy.data.objects.new('Cube', me_cube_001)
ob_cube_001 = bpy.data.objects.new('Cube.001', me_cube_002)
ob_cube_002 = bpy.data.objects.new('Cube.002', me_cube)
ob_broken_fence = bpy.data.objects.new('broken fence', me_cube_003)

# ---- transforms, parenting, visibility, modifiers, constraints
ob_cube.location = (0.0, 0.0, 0.0)
ob_cube.scale = (0.03038, -2.823, 2.303)
ob_cube.lineart.crease_threshold = 0.0
ob_cube_001.location = (-6.0, 0.0, 0.0)
ob_cube_001.scale = (0.0183, -2.823, 2.303)
ob_cube_001.lineart.crease_threshold = 0.0
ob_cube_002.location = (0.0, 3.0, 0.0)
ob_cube_002.scale = (0.07911, 0.07911, 2.411)
ob_cube_002.lineart.crease_threshold = 0.0
ob_broken_fence.location = (-6.0, 5.915, 0.0)
ob_broken_fence.scale = (0.0183, -2.823, 2.303)
ob_broken_fence.lineart.crease_threshold = 0.0

# ---- collection membership
col_collection.objects.link(ob_cube)
col_collection.objects.link(ob_cube_001)
col_collection.objects.link(ob_cube_002)
col_collection.objects.link(ob_broken_fence)

# ---- scene / render settings (as saved in the file)
scene.frame_start = 1; scene.frame_end = 250; scene.frame_set(89)
scene.render.engine = 'BLENDER_EEVEE_NEXT'
scene.cycles.use_denoising = False
scene.cycles.samples = 128
scene.cycles.sampling_pattern = 'TABULATED_SOBOL'
scene.cycles.use_adaptive_sampling = False
scene.cycles.use_light_tree = False
scene.view_settings.view_transform = 'Filmic'
bpy.context.view_layer.update()

# ---- added for rendering (the .blend has no active camera and no usable light): camera, sun
cam_auto = bpy.data.cameras.new('AutoCamera')
cam_auto.lens = 50.0
cam_auto.sensor_width = 36.0
cam_auto.clip_end = 1000.0
ob_auto_camera = bpy.data.objects.new('AutoCamera', cam_auto)
scene.collection.objects.link(ob_auto_camera)
ob_auto_camera.location = (9.92051, -12.5107, 10.3121)
ob_auto_camera.rotation_euler = (1.09748, -7.21219e-08, 0.694738)
scene.camera = ob_auto_camera
light_auto_sun = bpy.data.lights.new('AutoSun', 'SUN')
light_auto_sun.energy = 3.0
light_auto_sun.angle = 0.0523599
ob_auto_sun = bpy.data.objects.new('AutoSun', light_auto_sun)
scene.collection.objects.link(ob_auto_sun)
ob_auto_sun.rotation_euler = (0.872665, 0.174533, 0.523599)
bpy.context.view_layer.update()
